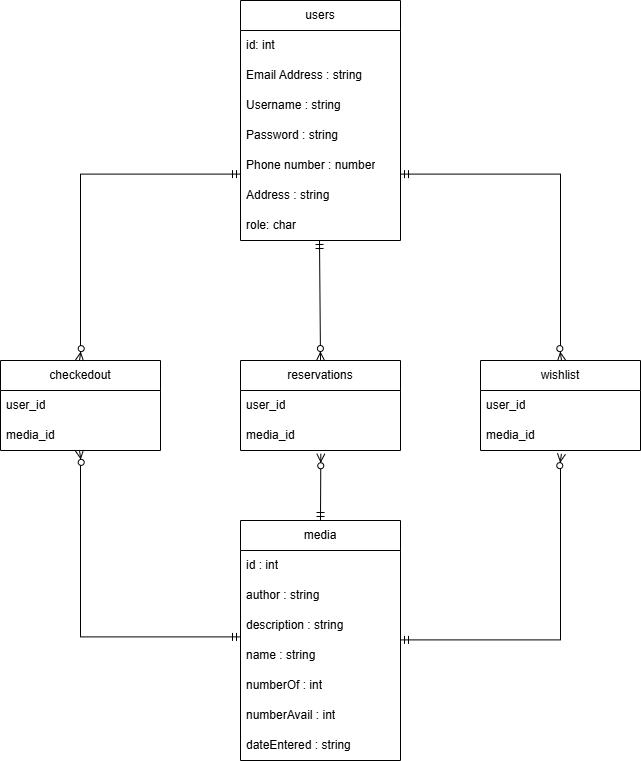

The diagram above was exported from draw.io. Its source (the exported page's mxGraphModel, read from the mxfile embedded in the PNG):
<mxGraphModel dx="2415" dy="2061" grid="1" gridSize="10" guides="1" tooltips="1" connect="1" arrows="1" fold="1" page="1" pageScale="1" pageWidth="827" pageHeight="1169" math="0" shadow="0">
  <root>
    <mxCell id="0" />
    <mxCell id="1" parent="0" />
    <mxCell id="veRza99AEtm85QrSBd8M-2" value="users" style="swimlane;fontStyle=0;childLayout=stackLayout;horizontal=1;startSize=30;horizontalStack=0;resizeParent=1;resizeParentMax=0;resizeLast=0;collapsible=1;marginBottom=0;whiteSpace=wrap;html=1;" parent="1" vertex="1">
      <mxGeometry x="120" y="-320" width="160" height="240" as="geometry" />
    </mxCell>
    <mxCell id="igrlk3gYvZQ-yNZMEkco-2" value="id: int" style="text;strokeColor=none;fillColor=none;align=left;verticalAlign=middle;spacingLeft=4;spacingRight=4;overflow=hidden;points=[[0,0.5],[1,0.5]];portConstraint=eastwest;rotatable=0;whiteSpace=wrap;html=1;" parent="veRza99AEtm85QrSBd8M-2" vertex="1">
      <mxGeometry y="30" width="160" height="30" as="geometry" />
    </mxCell>
    <mxCell id="veRza99AEtm85QrSBd8M-3" value="Email Address : string" style="text;strokeColor=none;fillColor=none;align=left;verticalAlign=middle;spacingLeft=4;spacingRight=4;overflow=hidden;points=[[0,0.5],[1,0.5]];portConstraint=eastwest;rotatable=0;whiteSpace=wrap;html=1;" parent="veRza99AEtm85QrSBd8M-2" vertex="1">
      <mxGeometry y="60" width="160" height="30" as="geometry" />
    </mxCell>
    <mxCell id="cpBwsHH5izENvjjjOcqD-1" value="Username : string" style="text;strokeColor=none;fillColor=none;align=left;verticalAlign=middle;spacingLeft=4;spacingRight=4;overflow=hidden;points=[[0,0.5],[1,0.5]];portConstraint=eastwest;rotatable=0;whiteSpace=wrap;html=1;" parent="veRza99AEtm85QrSBd8M-2" vertex="1">
      <mxGeometry y="90" width="160" height="30" as="geometry" />
    </mxCell>
    <mxCell id="veRza99AEtm85QrSBd8M-4" value="Password : string" style="text;strokeColor=none;fillColor=none;align=left;verticalAlign=middle;spacingLeft=4;spacingRight=4;overflow=hidden;points=[[0,0.5],[1,0.5]];portConstraint=eastwest;rotatable=0;whiteSpace=wrap;html=1;" parent="veRza99AEtm85QrSBd8M-2" vertex="1">
      <mxGeometry y="120" width="160" height="30" as="geometry" />
    </mxCell>
    <mxCell id="veRza99AEtm85QrSBd8M-7" value="Phone number : number" style="text;strokeColor=none;fillColor=none;align=left;verticalAlign=middle;spacingLeft=4;spacingRight=4;overflow=hidden;points=[[0,0.5],[1,0.5]];portConstraint=eastwest;rotatable=0;whiteSpace=wrap;html=1;" parent="veRza99AEtm85QrSBd8M-2" vertex="1">
      <mxGeometry y="150" width="160" height="30" as="geometry" />
    </mxCell>
    <mxCell id="veRza99AEtm85QrSBd8M-5" value="Address : string" style="text;strokeColor=none;fillColor=none;align=left;verticalAlign=middle;spacingLeft=4;spacingRight=4;overflow=hidden;points=[[0,0.5],[1,0.5]];portConstraint=eastwest;rotatable=0;whiteSpace=wrap;html=1;" parent="veRza99AEtm85QrSBd8M-2" vertex="1">
      <mxGeometry y="180" width="160" height="30" as="geometry" />
    </mxCell>
    <mxCell id="cpBwsHH5izENvjjjOcqD-49" value="role: char" style="text;strokeColor=none;fillColor=none;align=left;verticalAlign=middle;spacingLeft=4;spacingRight=4;overflow=hidden;points=[[0,0.5],[1,0.5]];portConstraint=eastwest;rotatable=0;whiteSpace=wrap;html=1;" parent="veRza99AEtm85QrSBd8M-2" vertex="1">
      <mxGeometry y="210" width="160" height="30" as="geometry" />
    </mxCell>
    <mxCell id="cpBwsHH5izENvjjjOcqD-2" value="media" style="swimlane;fontStyle=0;childLayout=stackLayout;horizontal=1;startSize=30;horizontalStack=0;resizeParent=1;resizeParentMax=0;resizeLast=0;collapsible=1;marginBottom=0;whiteSpace=wrap;html=1;" parent="1" vertex="1">
      <mxGeometry x="120" y="200" width="160" height="240" as="geometry" />
    </mxCell>
    <mxCell id="cpBwsHH5izENvjjjOcqD-3" value="id : int" style="text;strokeColor=none;fillColor=none;align=left;verticalAlign=middle;spacingLeft=4;spacingRight=4;overflow=hidden;points=[[0,0.5],[1,0.5]];portConstraint=eastwest;rotatable=0;whiteSpace=wrap;html=1;" parent="cpBwsHH5izENvjjjOcqD-2" vertex="1">
      <mxGeometry y="30" width="160" height="30" as="geometry" />
    </mxCell>
    <mxCell id="cpBwsHH5izENvjjjOcqD-14" value="author : string" style="text;strokeColor=none;fillColor=none;align=left;verticalAlign=middle;spacingLeft=4;spacingRight=4;overflow=hidden;points=[[0,0.5],[1,0.5]];portConstraint=eastwest;rotatable=0;whiteSpace=wrap;html=1;" parent="cpBwsHH5izENvjjjOcqD-2" vertex="1">
      <mxGeometry y="60" width="160" height="30" as="geometry" />
    </mxCell>
    <mxCell id="cpBwsHH5izENvjjjOcqD-24" value="description : string" style="text;strokeColor=none;fillColor=none;align=left;verticalAlign=middle;spacingLeft=4;spacingRight=4;overflow=hidden;points=[[0,0.5],[1,0.5]];portConstraint=eastwest;rotatable=0;whiteSpace=wrap;html=1;" parent="cpBwsHH5izENvjjjOcqD-2" vertex="1">
      <mxGeometry y="90" width="160" height="30" as="geometry" />
    </mxCell>
    <mxCell id="cpBwsHH5izENvjjjOcqD-4" value="name : string" style="text;strokeColor=none;fillColor=none;align=left;verticalAlign=middle;spacingLeft=4;spacingRight=4;overflow=hidden;points=[[0,0.5],[1,0.5]];portConstraint=eastwest;rotatable=0;whiteSpace=wrap;html=1;" parent="cpBwsHH5izENvjjjOcqD-2" vertex="1">
      <mxGeometry y="120" width="160" height="30" as="geometry" />
    </mxCell>
    <mxCell id="cpBwsHH5izENvjjjOcqD-40" value="numberOf : int" style="text;strokeColor=none;fillColor=none;align=left;verticalAlign=middle;spacingLeft=4;spacingRight=4;overflow=hidden;points=[[0,0.5],[1,0.5]];portConstraint=eastwest;rotatable=0;whiteSpace=wrap;html=1;" parent="cpBwsHH5izENvjjjOcqD-2" vertex="1">
      <mxGeometry y="150" width="160" height="30" as="geometry" />
    </mxCell>
    <mxCell id="cpBwsHH5izENvjjjOcqD-41" value="numberAvail : int" style="text;strokeColor=none;fillColor=none;align=left;verticalAlign=middle;spacingLeft=4;spacingRight=4;overflow=hidden;points=[[0,0.5],[1,0.5]];portConstraint=eastwest;rotatable=0;whiteSpace=wrap;html=1;" parent="cpBwsHH5izENvjjjOcqD-2" vertex="1">
      <mxGeometry y="180" width="160" height="30" as="geometry" />
    </mxCell>
    <mxCell id="cpBwsHH5izENvjjjOcqD-5" value="dateEntered : string" style="text;strokeColor=none;fillColor=none;align=left;verticalAlign=middle;spacingLeft=4;spacingRight=4;overflow=hidden;points=[[0,0.5],[1,0.5]];portConstraint=eastwest;rotatable=0;whiteSpace=wrap;html=1;" parent="cpBwsHH5izENvjjjOcqD-2" vertex="1">
      <mxGeometry y="210" width="160" height="30" as="geometry" />
    </mxCell>
    <mxCell id="cpBwsHH5izENvjjjOcqD-34" value="wishlist" style="swimlane;fontStyle=0;childLayout=stackLayout;horizontal=1;startSize=30;horizontalStack=0;resizeParent=1;resizeParentMax=0;resizeLast=0;collapsible=1;marginBottom=0;whiteSpace=wrap;html=1;" parent="1" vertex="1">
      <mxGeometry x="360" y="40" width="160" height="90" as="geometry" />
    </mxCell>
    <mxCell id="cpBwsHH5izENvjjjOcqD-35" value="user_id" style="text;strokeColor=none;fillColor=none;align=left;verticalAlign=middle;spacingLeft=4;spacingRight=4;overflow=hidden;points=[[0,0.5],[1,0.5]];portConstraint=eastwest;rotatable=0;whiteSpace=wrap;html=1;" parent="cpBwsHH5izENvjjjOcqD-34" vertex="1">
      <mxGeometry y="30" width="160" height="30" as="geometry" />
    </mxCell>
    <mxCell id="cpBwsHH5izENvjjjOcqD-36" value="media_id" style="text;strokeColor=none;fillColor=none;align=left;verticalAlign=middle;spacingLeft=4;spacingRight=4;overflow=hidden;points=[[0,0.5],[1,0.5]];portConstraint=eastwest;rotatable=0;whiteSpace=wrap;html=1;" parent="cpBwsHH5izENvjjjOcqD-34" vertex="1">
      <mxGeometry y="60" width="160" height="30" as="geometry" />
    </mxCell>
    <mxCell id="cpBwsHH5izENvjjjOcqD-47" value="" style="edgeStyle=orthogonalEdgeStyle;fontSize=12;html=1;endArrow=ERzeroToMany;startArrow=ERmandOne;rounded=0;exitX=1;exitY=0.5;exitDx=0;exitDy=0;entryX=0.506;entryY=1.109;entryDx=0;entryDy=0;entryPerimeter=0;" parent="1" target="cpBwsHH5izENvjjjOcqD-36" edge="1">
      <mxGeometry width="100" height="100" relative="1" as="geometry">
        <mxPoint x="280" y="319.4" as="sourcePoint" />
        <mxPoint x="401.44000000000005" y="139.9999999999999" as="targetPoint" />
        <Array as="points">
          <mxPoint x="440" y="319" />
          <mxPoint x="440" y="140" />
          <mxPoint x="441" y="140" />
        </Array>
      </mxGeometry>
    </mxCell>
    <mxCell id="igrlk3gYvZQ-yNZMEkco-3" value="" style="edgeStyle=orthogonalEdgeStyle;fontSize=12;html=1;endArrow=ERzeroToMany;startArrow=ERmandOne;rounded=0;exitX=1;exitY=0.5;exitDx=0;exitDy=0;entryX=0.506;entryY=1.109;entryDx=0;entryDy=0;entryPerimeter=0;" parent="1" edge="1">
      <mxGeometry width="100" height="100" relative="1" as="geometry">
        <mxPoint x="280" y="-146.3999999999999" as="sourcePoint" />
        <mxPoint x="441" y="40.000000000000085" as="targetPoint" />
        <Array as="points">
          <mxPoint x="440" y="-145.99999999999991" />
          <mxPoint x="440" y="33.000000000000085" />
          <mxPoint x="441" y="33.000000000000085" />
        </Array>
      </mxGeometry>
    </mxCell>
    <mxCell id="igrlk3gYvZQ-yNZMEkco-4" value="reservations" style="swimlane;fontStyle=0;childLayout=stackLayout;horizontal=1;startSize=30;horizontalStack=0;resizeParent=1;resizeParentMax=0;resizeLast=0;collapsible=1;marginBottom=0;whiteSpace=wrap;html=1;" parent="1" vertex="1">
      <mxGeometry x="120" y="40" width="160" height="90" as="geometry" />
    </mxCell>
    <mxCell id="igrlk3gYvZQ-yNZMEkco-5" value="user_id" style="text;strokeColor=none;fillColor=none;align=left;verticalAlign=middle;spacingLeft=4;spacingRight=4;overflow=hidden;points=[[0,0.5],[1,0.5]];portConstraint=eastwest;rotatable=0;whiteSpace=wrap;html=1;" parent="igrlk3gYvZQ-yNZMEkco-4" vertex="1">
      <mxGeometry y="30" width="160" height="30" as="geometry" />
    </mxCell>
    <mxCell id="igrlk3gYvZQ-yNZMEkco-6" value="media_id" style="text;strokeColor=none;fillColor=none;align=left;verticalAlign=middle;spacingLeft=4;spacingRight=4;overflow=hidden;points=[[0,0.5],[1,0.5]];portConstraint=eastwest;rotatable=0;whiteSpace=wrap;html=1;" parent="igrlk3gYvZQ-yNZMEkco-4" vertex="1">
      <mxGeometry y="60" width="160" height="30" as="geometry" />
    </mxCell>
    <mxCell id="igrlk3gYvZQ-yNZMEkco-7" value="checkedout" style="swimlane;fontStyle=0;childLayout=stackLayout;horizontal=1;startSize=30;horizontalStack=0;resizeParent=1;resizeParentMax=0;resizeLast=0;collapsible=1;marginBottom=0;whiteSpace=wrap;html=1;" parent="1" vertex="1">
      <mxGeometry x="-120" y="40" width="160" height="90" as="geometry" />
    </mxCell>
    <mxCell id="igrlk3gYvZQ-yNZMEkco-8" value="user_id" style="text;strokeColor=none;fillColor=none;align=left;verticalAlign=middle;spacingLeft=4;spacingRight=4;overflow=hidden;points=[[0,0.5],[1,0.5]];portConstraint=eastwest;rotatable=0;whiteSpace=wrap;html=1;" parent="igrlk3gYvZQ-yNZMEkco-7" vertex="1">
      <mxGeometry y="30" width="160" height="30" as="geometry" />
    </mxCell>
    <mxCell id="igrlk3gYvZQ-yNZMEkco-9" value="media_id" style="text;strokeColor=none;fillColor=none;align=left;verticalAlign=middle;spacingLeft=4;spacingRight=4;overflow=hidden;points=[[0,0.5],[1,0.5]];portConstraint=eastwest;rotatable=0;whiteSpace=wrap;html=1;" parent="igrlk3gYvZQ-yNZMEkco-7" vertex="1">
      <mxGeometry y="60" width="160" height="30" as="geometry" />
    </mxCell>
    <mxCell id="igrlk3gYvZQ-yNZMEkco-10" value="" style="edgeStyle=orthogonalEdgeStyle;fontSize=12;html=1;endArrow=ERzeroToMany;startArrow=ERmandOne;rounded=0;exitX=1;exitY=0.5;exitDx=0;exitDy=0;entryX=0.506;entryY=1.109;entryDx=0;entryDy=0;entryPerimeter=0;" parent="1" edge="1">
      <mxGeometry width="100" height="100" relative="1" as="geometry">
        <mxPoint x="120" y="316.4" as="sourcePoint" />
        <mxPoint x="-41" y="130" as="targetPoint" />
        <Array as="points">
          <mxPoint x="-40" y="316" />
          <mxPoint x="-40" y="137" />
          <mxPoint x="-41" y="137" />
        </Array>
      </mxGeometry>
    </mxCell>
    <mxCell id="igrlk3gYvZQ-yNZMEkco-11" value="" style="edgeStyle=orthogonalEdgeStyle;fontSize=12;html=1;endArrow=ERzeroToMany;startArrow=ERmandOne;rounded=0;exitX=1;exitY=0.5;exitDx=0;exitDy=0;entryX=0.506;entryY=1.109;entryDx=0;entryDy=0;entryPerimeter=0;" parent="1" edge="1">
      <mxGeometry width="100" height="100" relative="1" as="geometry">
        <mxPoint x="120" y="-146.3999999999999" as="sourcePoint" />
        <mxPoint x="-41" y="40.000000000000085" as="targetPoint" />
        <Array as="points">
          <mxPoint x="-40" y="-145.99999999999991" />
          <mxPoint x="-40" y="33.000000000000085" />
          <mxPoint x="-41" y="33.000000000000085" />
        </Array>
      </mxGeometry>
    </mxCell>
    <mxCell id="igrlk3gYvZQ-yNZMEkco-12" value="" style="fontSize=12;html=1;endArrow=ERzeroToMany;startArrow=ERmandOne;rounded=0;exitX=1;exitY=0.5;exitDx=0;exitDy=0;entryX=0.5;entryY=0;entryDx=0;entryDy=0;" parent="1" target="igrlk3gYvZQ-yNZMEkco-4" edge="1">
      <mxGeometry width="100" height="100" relative="1" as="geometry">
        <mxPoint x="199" y="-79.99999999999989" as="sourcePoint" />
        <mxPoint x="360" y="106.40000000000009" as="targetPoint" />
      </mxGeometry>
    </mxCell>
    <mxCell id="igrlk3gYvZQ-yNZMEkco-13" value="" style="fontSize=12;html=1;endArrow=ERzeroToMany;startArrow=ERmandOne;rounded=0;exitX=0.5;exitY=0;exitDx=0;exitDy=0;entryX=0.502;entryY=1.109;entryDx=0;entryDy=0;entryPerimeter=0;" parent="1" source="cpBwsHH5izENvjjjOcqD-2" target="igrlk3gYvZQ-yNZMEkco-6" edge="1">
      <mxGeometry width="100" height="100" relative="1" as="geometry">
        <mxPoint x="320" y="140.0000000000001" as="sourcePoint" />
        <mxPoint x="200" y="140" as="targetPoint" />
        <Array as="points" />
      </mxGeometry>
    </mxCell>
  </root>
</mxGraphModel>